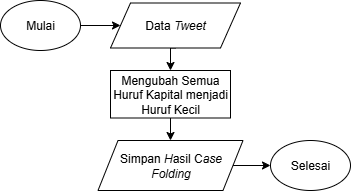

The diagram above was exported from draw.io. Its source (the exported page's mxGraphModel, read from the mxfile embedded in the PNG):
<mxGraphModel dx="369" dy="368" grid="1" gridSize="10" guides="1" tooltips="1" connect="1" arrows="1" fold="1" page="1" pageScale="1" pageWidth="827" pageHeight="1169" math="0" shadow="0">
  <root>
    <mxCell id="0" />
    <mxCell id="1" parent="0" />
    <mxCell id="gQOThc7t5JomVFJK0ggh-8" style="edgeStyle=orthogonalEdgeStyle;rounded=0;orthogonalLoop=1;jettySize=auto;html=1;exitX=1;exitY=0.5;exitDx=0;exitDy=0;" parent="1" source="gQOThc7t5JomVFJK0ggh-1" target="gQOThc7t5JomVFJK0ggh-4" edge="1">
      <mxGeometry relative="1" as="geometry" />
    </mxCell>
    <mxCell id="gQOThc7t5JomVFJK0ggh-1" value="Mulai" style="ellipse;whiteSpace=wrap;html=1;" parent="1" vertex="1">
      <mxGeometry x="10" y="70" width="80" height="50" as="geometry" />
    </mxCell>
    <mxCell id="gQOThc7t5JomVFJK0ggh-9" style="edgeStyle=orthogonalEdgeStyle;rounded=0;orthogonalLoop=1;jettySize=auto;html=1;exitX=0.5;exitY=1;exitDx=0;exitDy=0;entryX=0.5;entryY=0;entryDx=0;entryDy=0;" parent="1" source="gQOThc7t5JomVFJK0ggh-4" target="gQOThc7t5JomVFJK0ggh-5" edge="1">
      <mxGeometry relative="1" as="geometry" />
    </mxCell>
    <mxCell id="gQOThc7t5JomVFJK0ggh-4" value="Data &lt;i&gt;Tweet&lt;/i&gt;" style="shape=parallelogram;perimeter=parallelogramPerimeter;whiteSpace=wrap;html=1;fixedSize=1;" parent="1" vertex="1">
      <mxGeometry x="120" y="72.5" width="130" height="45" as="geometry" />
    </mxCell>
    <mxCell id="gQOThc7t5JomVFJK0ggh-10" style="edgeStyle=orthogonalEdgeStyle;rounded=0;orthogonalLoop=1;jettySize=auto;html=1;exitX=0.5;exitY=1;exitDx=0;exitDy=0;" parent="1" source="gQOThc7t5JomVFJK0ggh-5" target="gQOThc7t5JomVFJK0ggh-6" edge="1">
      <mxGeometry relative="1" as="geometry" />
    </mxCell>
    <mxCell id="gQOThc7t5JomVFJK0ggh-5" value="Mengubah Semua Huruf Kapital menjadi Huruf Kecil" style="rounded=1;whiteSpace=wrap;html=1;arcSize=0;" parent="1" vertex="1">
      <mxGeometry x="120" y="140" width="120" height="47.5" as="geometry" />
    </mxCell>
    <mxCell id="gQOThc7t5JomVFJK0ggh-12" style="edgeStyle=orthogonalEdgeStyle;rounded=0;orthogonalLoop=1;jettySize=auto;html=1;exitX=1;exitY=0.5;exitDx=0;exitDy=0;entryX=0;entryY=0.5;entryDx=0;entryDy=0;" parent="1" source="gQOThc7t5JomVFJK0ggh-6" target="gQOThc7t5JomVFJK0ggh-7" edge="1">
      <mxGeometry relative="1" as="geometry" />
    </mxCell>
    <mxCell id="gQOThc7t5JomVFJK0ggh-6" value="&lt;font style=&quot;font-size: 12px;&quot;&gt;Simpan&lt;i style=&quot;&quot;&gt;&amp;nbsp;H&lt;/i&gt;asil C&lt;i style=&quot;&quot;&gt;ase Folding&lt;/i&gt;&lt;/font&gt;" style="shape=parallelogram;perimeter=parallelogramPerimeter;whiteSpace=wrap;html=1;fixedSize=1;align=center;" parent="1" vertex="1">
      <mxGeometry x="107.5" y="210" width="145" height="50" as="geometry" />
    </mxCell>
    <mxCell id="gQOThc7t5JomVFJK0ggh-7" value="Selesai" style="ellipse;whiteSpace=wrap;html=1;" parent="1" vertex="1">
      <mxGeometry x="280" y="210" width="80" height="50" as="geometry" />
    </mxCell>
  </root>
</mxGraphModel>